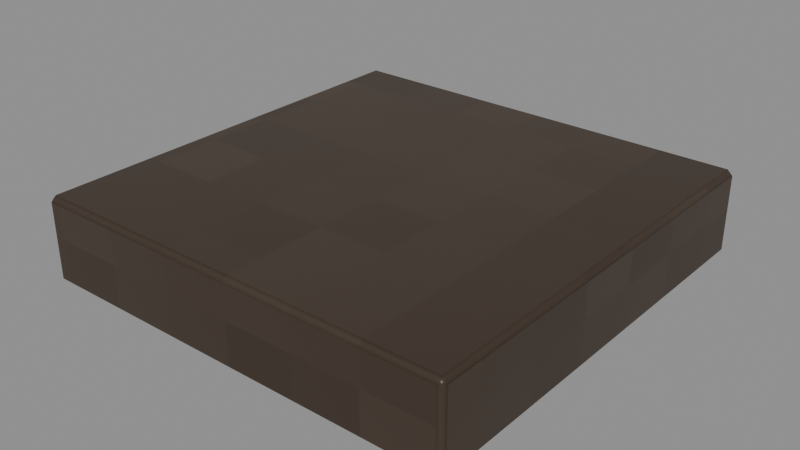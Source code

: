 # Source: Lantern-crown.blend  (saved by Blender 4.3.34; exported with 4.5.12 LTS)
import bpy
from mathutils import Matrix  # noqa: F401  (used for matrix-valued properties, if any)

bpy.ops.wm.read_factory_settings(use_empty=True)
scene = bpy.context.scene
scene.name = 'Isolated part'

# ---- collections
col_part_lantern_crown = bpy.data.collections.new('Part.Lantern-crown'); scene.collection.children.link(col_part_lantern_crown)

# ---- images (referenced by path relative to the original .blend; pixels are not part of the script)
import os
ASSET_DIR = os.environ.get("B2B_ASSET_DIR", "")  # directory of the original .blend (textures are referenced by path, not embedded)
HERE = os.path.dirname(os.path.abspath(__file__))  # packed textures are extracted next to this script under _unpacked/

def load_image(name, relpath, width, height, colorspace="sRGB"):
    """Load a texture the original file referenced (path relative to the .blend, or extracted next to this script)."""
    p = next((c for c in (os.path.join(HERE, relpath), os.path.join(ASSET_DIR, relpath)) if relpath and os.path.exists(c)), "")
    if p:
        img = bpy.data.images.load(p, check_existing=True)
        img.name = name
    else:  # same state as the original file: an image datablock whose file is absent (Cycles renders it pink)
        img = bpy.data.images.new(name, width, height)
        img.source = "FILE"
        img.filepath = "//" + (relpath or name)
    img.colorspace_settings.name = colorspace
    return img
img_minecraft___iron = load_image('Minecraft • Iron', '_unpacked/Iron.b05c8492.png', 64, 64, 'sRGB')
img_minecraft___brass = load_image('Minecraft • Brass', '_unpacked/Brass.84c9f7ba.png', 64, 64, 'sRGB')

# ---- materials (node trees are filled in below, after node groups)
mat_minecraft___iron = bpy.data.materials.new('Minecraft / Iron')
mat_minecraft___iron.diffuse_color = (0.302, 0.251, 0.2078, 1.0)
mat_minecraft___brass = bpy.data.materials.new('Minecraft / Brass')
mat_minecraft___brass.diffuse_color = (0.7176, 0.5216, 0.2627, 1.0)

# ---- material node trees
mat_minecraft___iron.use_nodes = True; mat_minecraft___iron.node_tree.nodes.clear()
_N = mat_minecraft___iron.node_tree.nodes; _L = mat_minecraft___iron.node_tree.links
n0 = _N.new('ShaderNodeBsdfPrincipled'); n0.name = 'Principled BSDF'; n0.location = (10, 300)
n0.inputs[1].default_value = 0.37
n0.inputs[2].default_value = 0.42
n1 = _N.new('ShaderNodeOutputMaterial'); n1.name = 'Material Output'; n1.location = (300, 300)
n2 = _N.new('ShaderNodeTexImage'); n2.name = 'Image Texture'; n2.location = (-580, 280)
n2.image = img_minecraft___iron
n2.interpolation = 'Closest'
_L.new(n0.outputs[0], n1.inputs[0])
_L.new(n2.outputs[0], n0.inputs[0])
n1.is_active_output = True
mat_minecraft___brass.use_nodes = True; mat_minecraft___brass.node_tree.nodes.clear()
_N = mat_minecraft___brass.node_tree.nodes; _L = mat_minecraft___brass.node_tree.links
n0 = _N.new('ShaderNodeBsdfPrincipled'); n0.name = 'Principled BSDF'; n0.location = (10, 300)
n0.inputs[1].default_value = 0.37
n0.inputs[2].default_value = 0.42
n1 = _N.new('ShaderNodeOutputMaterial'); n1.name = 'Material Output'; n1.location = (300, 300)
n2 = _N.new('ShaderNodeTexImage'); n2.name = 'Image Texture'; n2.location = (-580, 280)
n2.image = img_minecraft___brass
n2.interpolation = 'Closest'
_L.new(n0.outputs[0], n1.inputs[0])
_L.new(n2.outputs[0], n0.inputs[0])
n1.is_active_output = True

# ---- meshes
me_lantern___housing_002 = bpy.data.meshes.new('Lantern / Housing.002')
me_lantern___housing_002.from_pydata([(-0.1235, -0.1235, 0.0), (0.1235, -0.1235, 0.0), (0.1235, 0.1235, 0.0), (-0.1235, 0.1235, 0.0), (-0.1235, -0.1235, 0.049), (0.1235, -0.1235, 0.049), (0.1235, 0.1235, 0.049), (-0.1235, 0.1235, 0.049)], [], [(0, 3, 2, 1), (4, 5, 6, 7), (0, 1, 5, 4), (1, 2, 6, 5), (2, 3, 7, 6), (3, 0, 4, 7)])
_uv = me_lantern___housing_002.uv_layers.new(name='UV0.Surface')
_uv.uv.foreach_set('vector', [0.3983, 1.763, 0.3983, 1.961, 0.5959, 1.961, 0.5959, 1.763, 0.3983, 1.763, 0.5959, 1.763, 0.5959, 1.961, 0.3983, 1.961, 0.3983, 2.666, 0.5959, 2.666, 0.5959, 2.705, 0.3983, 2.705, 1.606, 2.666, 1.804, 2.666, 1.804, 2.705, 1.606, 2.705, 0.5959, 2.666, 0.3983, 2.666, 0.3983, 2.705, 0.5959, 2.705, 1.804, 2.666, 1.606, 2.666, 1.606, 2.705, 1.804, 2.705])
_uv.active_render = True
_uv = me_lantern___housing_002.uv_layers.new(name='UV1.Paint')
_uv.uv.foreach_set('vector', [0.532, 1.335e-08, 0.648, 2.193e-08, 0.648, 0.1167, 0.532, 0.1167, 0.532, 0.2511, 0.532, 0.1344, 0.648, 0.1344, 0.648, 0.2511, 0.157, 0.488, 0.157, 0.6047, 0.134, 0.6047, 0.134, 0.488, 0.2583, 0.7503, 0.2583, 0.867, 0.2353, 0.867, 0.2353, 0.7503, 0.2178, 0.7503, 0.2178, 0.867, 0.1948, 0.867, 0.1948, 0.7503, 0.2989, 0.7503, 0.2989, 0.867, 0.2759, 0.867, 0.2759, 0.7503])
me_lantern___housing_002.materials.append(mat_minecraft___iron)
me_lantern___housing_002.materials.append(mat_minecraft___brass)
me_lantern___housing_002.update()

# ---- objects
ob_lantern_crown = bpy.data.objects.new('Lantern-crown', me_lantern___housing_002)

# ---- transforms, parenting, visibility, modifiers, constraints
ob_lantern_crown.location = (0.0, 0.0, 0.0)
_m = ob_lantern_crown.modifiers.new('Hand-finished edges', 'BEVEL')
_m.width = 0.003
_m.width_pct = 0.003
_m.harden_normals = True

# ---- collection membership
col_part_lantern_crown.objects.link(ob_lantern_crown)

# ---- scene / render settings (as saved in the file)
scene.frame_start = 1; scene.frame_end = 250; scene.frame_set(1)
scene.render.engine = 'BLENDER_EEVEE_NEXT'
scene.render.image_settings.exr_codec = 'NONE'
scene.render.simplify_subdivision_render = 0
scene.render.simplify_child_particles_render = 0.0
scene.eevee.use_volume_custom_range = False
scene.eevee.use_fast_gi = False
scene.eevee.use_shadows = False
scene.view_settings.white_balance_temperature = 0.0
scene.view_settings.white_balance_tint = 0.0
scene.view_settings.white_balance_whitepoint = (2.97, 0.5193, -0.0414)
bpy.context.view_layer.update()

# ---- added for rendering (the .blend has no active camera and no usable light): camera, sun + grey world if the file has none
cam_auto = bpy.data.cameras.new('AutoCamera')
cam_auto.lens = 50.0
cam_auto.sensor_width = 36.0
cam_auto.clip_end = 1000.0
ob_auto_camera = bpy.data.objects.new('AutoCamera', cam_auto)
scene.collection.objects.link(ob_auto_camera)
ob_auto_camera.location = (0.326355, -0.391626, 0.285584)
ob_auto_camera.rotation_euler = (1.09748, -7.21219e-08, 0.694738)
scene.camera = ob_auto_camera
light_auto_sun = bpy.data.lights.new('AutoSun', 'SUN')
light_auto_sun.energy = 3.0
light_auto_sun.angle = 0.0523599
ob_auto_sun = bpy.data.objects.new('AutoSun', light_auto_sun)
scene.collection.objects.link(ob_auto_sun)
ob_auto_sun.rotation_euler = (0.872665, 0.174533, 0.523599)
if scene.world is None:
    world_auto = bpy.data.worlds.new('AutoWorld')
    world_auto.color = (0.3, 0.3, 0.3)
    scene.world = world_auto
bpy.context.view_layer.update()
